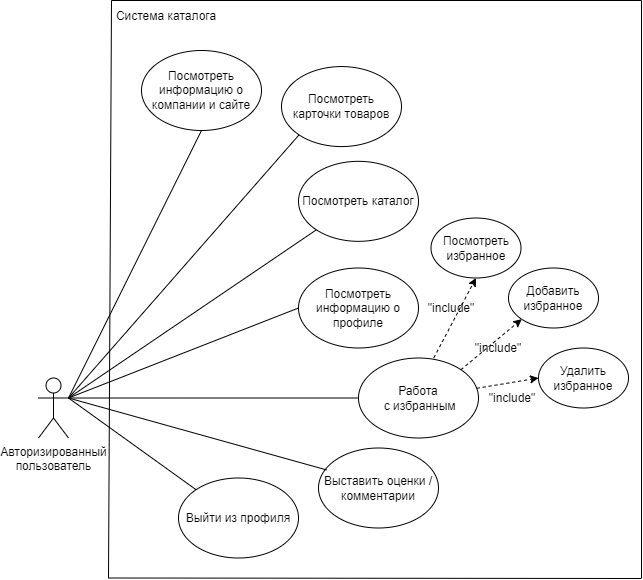

The diagram above was exported from draw.io. Its source (the exported page's mxGraphModel, read from the mxfile embedded in the PNG):
<mxGraphModel dx="867" dy="1670" grid="1" gridSize="10" guides="1" tooltips="1" connect="1" arrows="1" fold="1" page="1" pageScale="1" pageWidth="827" pageHeight="1169" math="0" shadow="0">
  <root>
    <mxCell id="0" />
    <mxCell id="1" parent="0" />
    <mxCell id="DHyQR-zroa-90a3tKQNP-1" value="Авторизированный&lt;br&gt;пользователь" style="shape=umlActor;verticalLabelPosition=bottom;verticalAlign=top;html=1;outlineConnect=0;" vertex="1" parent="1">
      <mxGeometry x="837" y="327.5" width="30" height="60" as="geometry" />
    </mxCell>
    <mxCell id="DHyQR-zroa-90a3tKQNP-2" value="Посмотреть каталог" style="ellipse;whiteSpace=wrap;html=1;" vertex="1" parent="1">
      <mxGeometry x="1097" y="110.83" width="120" height="80" as="geometry" />
    </mxCell>
    <mxCell id="DHyQR-zroa-90a3tKQNP-3" value="Посмотреть карточки товаров" style="ellipse;whiteSpace=wrap;html=1;" vertex="1" parent="1">
      <mxGeometry x="1080" y="16.069999999999993" width="120" height="80" as="geometry" />
    </mxCell>
    <mxCell id="DHyQR-zroa-90a3tKQNP-4" value="Посмотреть информацию о компании и сайте" style="ellipse;whiteSpace=wrap;html=1;" vertex="1" parent="1">
      <mxGeometry x="940" width="120" height="80" as="geometry" />
    </mxCell>
    <mxCell id="DHyQR-zroa-90a3tKQNP-5" value="Посмотреть информацию о профиле" style="ellipse;whiteSpace=wrap;html=1;" vertex="1" parent="1">
      <mxGeometry x="1097" y="217.5" width="120" height="80" as="geometry" />
    </mxCell>
    <mxCell id="DHyQR-zroa-90a3tKQNP-6" value="Выйти из профиля" style="ellipse;whiteSpace=wrap;html=1;" vertex="1" parent="1">
      <mxGeometry x="977" y="427.5" width="120" height="80" as="geometry" />
    </mxCell>
    <mxCell id="DHyQR-zroa-90a3tKQNP-7" value="Выставить оценки / комментарии" style="ellipse;whiteSpace=wrap;html=1;" vertex="1" parent="1">
      <mxGeometry x="1117" y="397.5" width="120" height="80" as="geometry" />
    </mxCell>
    <mxCell id="DHyQR-zroa-90a3tKQNP-8" value="Работа&lt;br&gt;&amp;nbsp;с избранным" style="ellipse;whiteSpace=wrap;html=1;" vertex="1" parent="1">
      <mxGeometry x="1157" y="307.5" width="120" height="80" as="geometry" />
    </mxCell>
    <mxCell id="DHyQR-zroa-90a3tKQNP-9" value="Добавить &lt;br&gt;избранное" style="ellipse;whiteSpace=wrap;html=1;" vertex="1" parent="1">
      <mxGeometry x="1307" y="217.5" width="90" height="60" as="geometry" />
    </mxCell>
    <mxCell id="DHyQR-zroa-90a3tKQNP-10" value="Удалить &lt;br&gt;избранное" style="ellipse;whiteSpace=wrap;html=1;" vertex="1" parent="1">
      <mxGeometry x="1337" y="297.5" width="90" height="60" as="geometry" />
    </mxCell>
    <mxCell id="DHyQR-zroa-90a3tKQNP-11" value="Посмотреть &lt;br&gt;избранное" style="ellipse;whiteSpace=wrap;html=1;" vertex="1" parent="1">
      <mxGeometry x="1229.5" y="167.5" width="90" height="60" as="geometry" />
    </mxCell>
    <mxCell id="DHyQR-zroa-90a3tKQNP-12" value="" style="endArrow=none;html=1;rounded=0;exitX=1;exitY=0.3333333333333333;exitDx=0;exitDy=0;exitPerimeter=0;entryX=0.5;entryY=1;entryDx=0;entryDy=0;" edge="1" parent="1" source="DHyQR-zroa-90a3tKQNP-1" target="DHyQR-zroa-90a3tKQNP-4">
      <mxGeometry width="50" height="50" relative="1" as="geometry">
        <mxPoint x="1277" y="167.5" as="sourcePoint" />
        <mxPoint x="1327" y="117.5" as="targetPoint" />
      </mxGeometry>
    </mxCell>
    <mxCell id="DHyQR-zroa-90a3tKQNP-13" value="" style="endArrow=none;html=1;rounded=0;exitX=1;exitY=0.3333333333333333;exitDx=0;exitDy=0;exitPerimeter=0;entryX=0;entryY=1;entryDx=0;entryDy=0;" edge="1" parent="1" source="DHyQR-zroa-90a3tKQNP-1" target="DHyQR-zroa-90a3tKQNP-3">
      <mxGeometry width="50" height="50" relative="1" as="geometry">
        <mxPoint x="1277" y="167.5" as="sourcePoint" />
        <mxPoint x="1327" y="117.5" as="targetPoint" />
      </mxGeometry>
    </mxCell>
    <mxCell id="DHyQR-zroa-90a3tKQNP-14" value="" style="endArrow=none;html=1;rounded=0;exitX=1;exitY=0.3333333333333333;exitDx=0;exitDy=0;exitPerimeter=0;" edge="1" parent="1" source="DHyQR-zroa-90a3tKQNP-1" target="DHyQR-zroa-90a3tKQNP-2">
      <mxGeometry width="50" height="50" relative="1" as="geometry">
        <mxPoint x="1277" y="167.5" as="sourcePoint" />
        <mxPoint x="1327" y="117.5" as="targetPoint" />
      </mxGeometry>
    </mxCell>
    <mxCell id="DHyQR-zroa-90a3tKQNP-15" value="" style="endArrow=none;html=1;rounded=0;exitX=1;exitY=0.3333333333333333;exitDx=0;exitDy=0;exitPerimeter=0;entryX=0;entryY=0.5;entryDx=0;entryDy=0;" edge="1" parent="1" source="DHyQR-zroa-90a3tKQNP-1" target="DHyQR-zroa-90a3tKQNP-5">
      <mxGeometry width="50" height="50" relative="1" as="geometry">
        <mxPoint x="1377" y="197.5" as="sourcePoint" />
        <mxPoint x="1427" y="147.5" as="targetPoint" />
      </mxGeometry>
    </mxCell>
    <mxCell id="DHyQR-zroa-90a3tKQNP-16" value="" style="endArrow=none;html=1;rounded=0;entryX=0;entryY=0.5;entryDx=0;entryDy=0;exitX=1;exitY=0.3333333333333333;exitDx=0;exitDy=0;exitPerimeter=0;" edge="1" parent="1" source="DHyQR-zroa-90a3tKQNP-1" target="DHyQR-zroa-90a3tKQNP-8">
      <mxGeometry width="50" height="50" relative="1" as="geometry">
        <mxPoint x="867" y="347.5" as="sourcePoint" />
        <mxPoint x="1427" y="147.5" as="targetPoint" />
      </mxGeometry>
    </mxCell>
    <mxCell id="DHyQR-zroa-90a3tKQNP-17" value="" style="endArrow=none;html=1;rounded=0;entryX=1;entryY=0.3333333333333333;entryDx=0;entryDy=0;entryPerimeter=0;exitX=0.067;exitY=0.274;exitDx=0;exitDy=0;exitPerimeter=0;" edge="1" parent="1" source="DHyQR-zroa-90a3tKQNP-7" target="DHyQR-zroa-90a3tKQNP-1">
      <mxGeometry width="50" height="50" relative="1" as="geometry">
        <mxPoint x="1077" y="427.5" as="sourcePoint" />
        <mxPoint x="1127" y="377.5" as="targetPoint" />
      </mxGeometry>
    </mxCell>
    <mxCell id="DHyQR-zroa-90a3tKQNP-18" value="" style="endArrow=none;html=1;rounded=0;entryX=1;entryY=0.3333333333333333;entryDx=0;entryDy=0;entryPerimeter=0;exitX=0;exitY=0;exitDx=0;exitDy=0;" edge="1" parent="1" source="DHyQR-zroa-90a3tKQNP-6" target="DHyQR-zroa-90a3tKQNP-1">
      <mxGeometry width="50" height="50" relative="1" as="geometry">
        <mxPoint x="1077" y="427.5" as="sourcePoint" />
        <mxPoint x="1127" y="377.5" as="targetPoint" />
      </mxGeometry>
    </mxCell>
    <mxCell id="DHyQR-zroa-90a3tKQNP-19" value="" style="endArrow=none;html=1;rounded=0;" edge="1" parent="1">
      <mxGeometry width="50" height="50" relative="1" as="geometry">
        <mxPoint x="907" y="527.5" as="sourcePoint" />
        <mxPoint x="910" y="-50" as="targetPoint" />
      </mxGeometry>
    </mxCell>
    <mxCell id="DHyQR-zroa-90a3tKQNP-20" value="" style="endArrow=none;html=1;rounded=0;" edge="1" parent="1">
      <mxGeometry width="50" height="50" relative="1" as="geometry">
        <mxPoint x="1440" y="527.5" as="sourcePoint" />
        <mxPoint x="1440" y="-50" as="targetPoint" />
      </mxGeometry>
    </mxCell>
    <mxCell id="DHyQR-zroa-90a3tKQNP-21" value="" style="endArrow=none;html=1;rounded=0;" edge="1" parent="1">
      <mxGeometry width="50" height="50" relative="1" as="geometry">
        <mxPoint x="910" y="-50" as="sourcePoint" />
        <mxPoint x="1440" y="-50" as="targetPoint" />
      </mxGeometry>
    </mxCell>
    <mxCell id="DHyQR-zroa-90a3tKQNP-22" value="" style="endArrow=none;html=1;rounded=0;" edge="1" parent="1">
      <mxGeometry width="50" height="50" relative="1" as="geometry">
        <mxPoint x="907" y="527.5" as="sourcePoint" />
        <mxPoint x="1440" y="528" as="targetPoint" />
      </mxGeometry>
    </mxCell>
    <mxCell id="DHyQR-zroa-90a3tKQNP-23" value="Система каталога" style="text;html=1;strokeColor=none;fillColor=none;align=center;verticalAlign=middle;whiteSpace=wrap;rounded=0;" vertex="1" parent="1">
      <mxGeometry x="910" y="-48.93000000000001" width="110" height="30" as="geometry" />
    </mxCell>
    <mxCell id="DHyQR-zroa-90a3tKQNP-24" value="" style="endArrow=classic;html=1;rounded=0;exitX=1;exitY=0;exitDx=0;exitDy=0;dashed=1;entryX=0;entryY=1;entryDx=0;entryDy=0;" edge="1" parent="1" source="DHyQR-zroa-90a3tKQNP-8" target="DHyQR-zroa-90a3tKQNP-9">
      <mxGeometry width="50" height="50" relative="1" as="geometry">
        <mxPoint x="1367" y="307.5" as="sourcePoint" />
        <mxPoint x="1347" y="287.5" as="targetPoint" />
      </mxGeometry>
    </mxCell>
    <mxCell id="DHyQR-zroa-90a3tKQNP-25" value="" style="endArrow=classic;html=1;rounded=0;entryX=0;entryY=0.5;entryDx=0;entryDy=0;dashed=1;" edge="1" parent="1" source="DHyQR-zroa-90a3tKQNP-8" target="DHyQR-zroa-90a3tKQNP-10">
      <mxGeometry width="50" height="50" relative="1" as="geometry">
        <mxPoint x="1330" y="278.5" as="sourcePoint" />
        <mxPoint x="1269" y="329.5" as="targetPoint" />
      </mxGeometry>
    </mxCell>
    <mxCell id="DHyQR-zroa-90a3tKQNP-26" value="" style="endArrow=classic;html=1;rounded=0;entryX=0.5;entryY=1;entryDx=0;entryDy=0;dashed=1;exitX=0.628;exitY=-0.003;exitDx=0;exitDy=0;exitPerimeter=0;" edge="1" parent="1" source="DHyQR-zroa-90a3tKQNP-8" target="DHyQR-zroa-90a3tKQNP-11">
      <mxGeometry width="50" height="50" relative="1" as="geometry">
        <mxPoint x="1237" y="297.5" as="sourcePoint" />
        <mxPoint x="1224.5" y="277.5" as="targetPoint" />
      </mxGeometry>
    </mxCell>
    <mxCell id="DHyQR-zroa-90a3tKQNP-27" value="&quot;include&quot;" style="text;html=1;strokeColor=none;fillColor=none;align=center;verticalAlign=middle;whiteSpace=wrap;rounded=0;" vertex="1" parent="1">
      <mxGeometry x="1290.5" y="337.5" width="40" height="20" as="geometry" />
    </mxCell>
    <mxCell id="DHyQR-zroa-90a3tKQNP-28" value="&quot;include&quot;" style="text;html=1;strokeColor=none;fillColor=none;align=center;verticalAlign=middle;whiteSpace=wrap;rounded=0;" vertex="1" parent="1">
      <mxGeometry x="1277" y="287.5" width="40" height="20" as="geometry" />
    </mxCell>
    <mxCell id="DHyQR-zroa-90a3tKQNP-29" value="&quot;include&quot;" style="text;html=1;strokeColor=none;fillColor=none;align=center;verticalAlign=middle;whiteSpace=wrap;rounded=0;" vertex="1" parent="1">
      <mxGeometry x="1229.5" y="247.5" width="40" height="20" as="geometry" />
    </mxCell>
  </root>
</mxGraphModel>